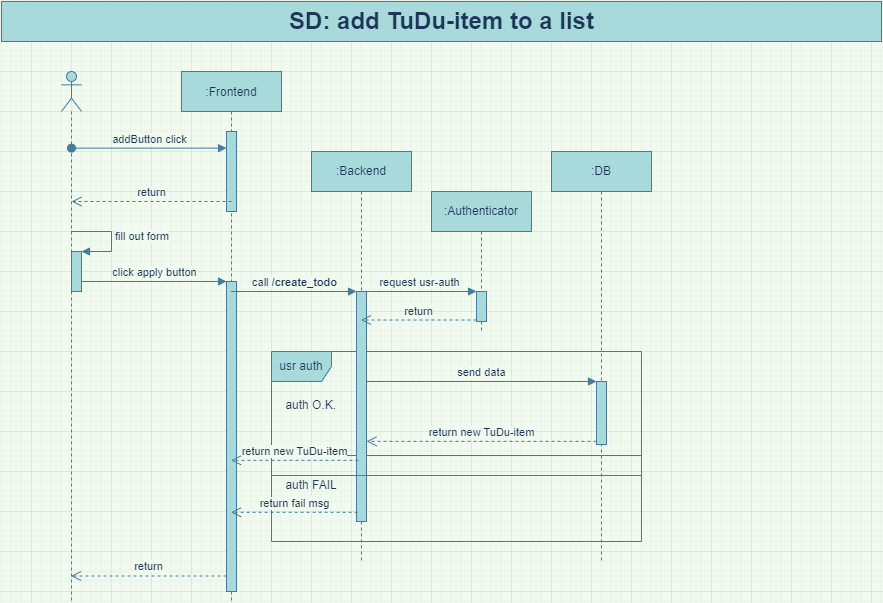

The diagram above was exported from draw.io. Its source (the exported page's mxGraphModel, read from the mxfile embedded in the PNG):
<mxGraphModel dx="1038" dy="547" grid="1" gridSize="10" guides="1" tooltips="1" connect="1" arrows="1" fold="1" page="1" pageScale="1" pageWidth="900" pageHeight="700" background="#F1FAEE" math="0" shadow="0">
  <root>
    <mxCell id="0" />
    <mxCell id="1" parent="0" />
    <mxCell id="3nuBFxr9cyL0pnOWT2aG-5" value=":Frontend" style="shape=umlLifeline;perimeter=lifelinePerimeter;container=1;collapsible=0;recursiveResize=0;shadow=0;strokeWidth=1;fillColor=#A8DADC;strokeColor=#457B9D;fontColor=#1D3557;" parent="1" vertex="1">
      <mxGeometry x="190" y="80" width="100" height="530" as="geometry" />
    </mxCell>
    <mxCell id="kSekGtJbtRoE3fKYx9vQ-12" value="" style="html=1;points=[];perimeter=orthogonalPerimeter;strokeColor=#457B9D;fillColor=#A8DADC;gradientDirection=west;fontColor=#1D3557;" parent="3nuBFxr9cyL0pnOWT2aG-5" vertex="1">
      <mxGeometry x="45" y="60" width="10" height="80" as="geometry" />
    </mxCell>
    <mxCell id="kSekGtJbtRoE3fKYx9vQ-19" value="" style="html=1;points=[];perimeter=orthogonalPerimeter;strokeColor=#457B9D;fillColor=#A8DADC;gradientDirection=west;fontColor=#1D3557;" parent="3nuBFxr9cyL0pnOWT2aG-5" vertex="1">
      <mxGeometry x="45" y="210" width="10" height="310" as="geometry" />
    </mxCell>
    <mxCell id="kSekGtJbtRoE3fKYx9vQ-4" value="SD: add TuDu-item to a list" style="text;strokeColor=#457B9D;fillColor=#A8DADC;html=1;fontSize=24;fontStyle=1;verticalAlign=middle;align=center;gradientDirection=west;fontColor=#1D3557;" parent="1" vertex="1">
      <mxGeometry x="10" y="10" width="880" height="40" as="geometry" />
    </mxCell>
    <mxCell id="kSekGtJbtRoE3fKYx9vQ-9" value=":Backend" style="shape=umlLifeline;perimeter=lifelinePerimeter;whiteSpace=wrap;html=1;container=1;collapsible=0;recursiveResize=0;outlineConnect=0;strokeColor=#457B9D;fillColor=#A8DADC;gradientDirection=west;fontColor=#1D3557;" parent="1" vertex="1">
      <mxGeometry x="320" y="160" width="100" height="410" as="geometry" />
    </mxCell>
    <mxCell id="kSekGtJbtRoE3fKYx9vQ-38" value="" style="group;fontColor=#1D3557;" parent="kSekGtJbtRoE3fKYx9vQ-9" vertex="1" connectable="0">
      <mxGeometry x="-40" y="200" width="370" height="190" as="geometry" />
    </mxCell>
    <mxCell id="kSekGtJbtRoE3fKYx9vQ-35" value="" style="group;fontColor=#1D3557;" parent="kSekGtJbtRoE3fKYx9vQ-38" vertex="1" connectable="0">
      <mxGeometry width="370" height="190" as="geometry" />
    </mxCell>
    <mxCell id="kSekGtJbtRoE3fKYx9vQ-27" value="usr auth" style="shape=umlFrame;whiteSpace=wrap;html=1;strokeColor=#457B9D;fillColor=#A8DADC;gradientDirection=west;container=1;fontColor=#1D3557;" parent="kSekGtJbtRoE3fKYx9vQ-35" vertex="1">
      <mxGeometry width="370" height="190" as="geometry" />
    </mxCell>
    <mxCell id="kSekGtJbtRoE3fKYx9vQ-28" value="auth O.K." style="text;strokeColor=none;fillColor=none;align=left;verticalAlign=top;spacingLeft=4;spacingRight=4;overflow=hidden;rotatable=0;points=[[0,0.5],[1,0.5]];portConstraint=eastwest;fontColor=#1D3557;" parent="kSekGtJbtRoE3fKYx9vQ-27" vertex="1">
      <mxGeometry x="8.40909090909091" y="40" width="69.375" height="26" as="geometry" />
    </mxCell>
    <mxCell id="kSekGtJbtRoE3fKYx9vQ-30" value="auth FAIL" style="text;strokeColor=none;fillColor=none;align=left;verticalAlign=top;spacingLeft=4;spacingRight=4;overflow=hidden;rotatable=0;points=[[0,0.5],[1,0.5]];portConstraint=eastwest;fontColor=#1D3557;" parent="kSekGtJbtRoE3fKYx9vQ-27" vertex="1">
      <mxGeometry x="8.40909090909091" y="120" width="80.9375" height="26" as="geometry" />
    </mxCell>
    <mxCell id="kSekGtJbtRoE3fKYx9vQ-29" value="" style="line;strokeWidth=1;fillColor=none;align=left;verticalAlign=middle;spacingTop=-1;spacingLeft=3;spacingRight=3;rotatable=0;labelPosition=right;points=[];portConstraint=eastwest;strokeColor=#457B9D;labelBackgroundColor=#F1FAEE;fontColor=#1D3557;" parent="kSekGtJbtRoE3fKYx9vQ-35" vertex="1">
      <mxGeometry y="100" width="370" height="8" as="geometry" />
    </mxCell>
    <mxCell id="kSekGtJbtRoE3fKYx9vQ-37" value="" style="endArrow=none;dashed=1;html=1;labelBackgroundColor=#F1FAEE;strokeColor=#457B9D;fontColor=#1D3557;rounded=0;" parent="kSekGtJbtRoE3fKYx9vQ-35" target="kSekGtJbtRoE3fKYx9vQ-27" edge="1">
      <mxGeometry width="50" height="50" relative="1" as="geometry">
        <mxPoint y="100" as="sourcePoint" />
        <mxPoint x="219.6875" y="80" as="targetPoint" />
      </mxGeometry>
    </mxCell>
    <mxCell id="kSekGtJbtRoE3fKYx9vQ-24" value="" style="html=1;points=[];perimeter=orthogonalPerimeter;strokeColor=#457B9D;fillColor=#A8DADC;gradientDirection=west;fontColor=#1D3557;" parent="kSekGtJbtRoE3fKYx9vQ-9" vertex="1">
      <mxGeometry x="45" y="140" width="10" height="230" as="geometry" />
    </mxCell>
    <mxCell id="kSekGtJbtRoE3fKYx9vQ-10" value=":DB" style="shape=umlLifeline;perimeter=lifelinePerimeter;whiteSpace=wrap;html=1;container=1;collapsible=0;recursiveResize=0;outlineConnect=0;strokeColor=#457B9D;fillColor=#A8DADC;gradientDirection=west;fontColor=#1D3557;" parent="1" vertex="1">
      <mxGeometry x="560" y="160" width="100" height="410" as="geometry" />
    </mxCell>
    <mxCell id="kSekGtJbtRoE3fKYx9vQ-45" value="" style="html=1;points=[];perimeter=orthogonalPerimeter;strokeColor=#457B9D;fillColor=#A8DADC;gradientDirection=west;fontColor=#1D3557;" parent="kSekGtJbtRoE3fKYx9vQ-10" vertex="1">
      <mxGeometry x="45" y="230" width="10" height="63" as="geometry" />
    </mxCell>
    <mxCell id="kSekGtJbtRoE3fKYx9vQ-11" value="" style="shape=umlLifeline;participant=umlActor;perimeter=lifelinePerimeter;whiteSpace=wrap;html=1;container=1;collapsible=0;recursiveResize=0;verticalAlign=top;spacingTop=36;outlineConnect=0;strokeColor=#457B9D;fillColor=#A8DADC;gradientDirection=west;fontColor=#1D3557;" parent="1" vertex="1">
      <mxGeometry x="70" y="80" width="20" height="530" as="geometry" />
    </mxCell>
    <mxCell id="kSekGtJbtRoE3fKYx9vQ-17" value="" style="html=1;points=[];perimeter=orthogonalPerimeter;strokeColor=#457B9D;fillColor=#A8DADC;gradientDirection=west;fontColor=#1D3557;" parent="kSekGtJbtRoE3fKYx9vQ-11" vertex="1">
      <mxGeometry x="10" y="180" width="10" height="40" as="geometry" />
    </mxCell>
    <mxCell id="kSekGtJbtRoE3fKYx9vQ-18" value="fill out form" style="edgeStyle=orthogonalEdgeStyle;html=1;align=left;spacingLeft=2;endArrow=block;entryX=1;entryY=0;labelBackgroundColor=#F1FAEE;strokeColor=#457B9D;fontColor=#1D3557;rounded=0;" parent="kSekGtJbtRoE3fKYx9vQ-11" source="kSekGtJbtRoE3fKYx9vQ-11" target="kSekGtJbtRoE3fKYx9vQ-17" edge="1">
      <mxGeometry relative="1" as="geometry">
        <mxPoint x="134.97" y="140" as="sourcePoint" />
        <Array as="points">
          <mxPoint x="50" y="160" />
          <mxPoint x="50" y="180" />
        </Array>
      </mxGeometry>
    </mxCell>
    <mxCell id="kSekGtJbtRoE3fKYx9vQ-13" value="addButton click" style="html=1;verticalAlign=bottom;startArrow=oval;endArrow=block;startSize=8;labelBackgroundColor=#F1FAEE;strokeColor=#457B9D;fontColor=#1D3557;rounded=0;" parent="1" target="kSekGtJbtRoE3fKYx9vQ-12" edge="1">
      <mxGeometry relative="1" as="geometry">
        <mxPoint x="80" y="156.64" as="sourcePoint" />
        <mxPoint x="236" y="157" as="targetPoint" />
      </mxGeometry>
    </mxCell>
    <mxCell id="kSekGtJbtRoE3fKYx9vQ-14" value="return" style="html=1;verticalAlign=bottom;endArrow=open;dashed=1;endSize=8;labelBackgroundColor=#F1FAEE;strokeColor=#457B9D;fontColor=#1D3557;rounded=0;" parent="1" edge="1">
      <mxGeometry relative="1" as="geometry">
        <mxPoint x="240" y="210" as="sourcePoint" />
        <mxPoint x="80" y="210" as="targetPoint" />
      </mxGeometry>
    </mxCell>
    <mxCell id="kSekGtJbtRoE3fKYx9vQ-20" value="click apply button" style="html=1;verticalAlign=bottom;endArrow=block;entryX=0;entryY=0;labelBackgroundColor=#F1FAEE;strokeColor=#457B9D;fontColor=#1D3557;rounded=0;" parent="1" source="kSekGtJbtRoE3fKYx9vQ-17" target="kSekGtJbtRoE3fKYx9vQ-19" edge="1">
      <mxGeometry relative="1" as="geometry">
        <mxPoint x="165" y="290" as="sourcePoint" />
      </mxGeometry>
    </mxCell>
    <mxCell id="kSekGtJbtRoE3fKYx9vQ-21" value="return" style="html=1;verticalAlign=bottom;endArrow=open;dashed=1;endSize=8;exitX=0;exitY=0.95;labelBackgroundColor=#F1FAEE;strokeColor=#457B9D;fontColor=#1D3557;rounded=0;" parent="1" source="kSekGtJbtRoE3fKYx9vQ-19" target="kSekGtJbtRoE3fKYx9vQ-11" edge="1">
      <mxGeometry relative="1" as="geometry">
        <mxPoint x="165" y="366" as="targetPoint" />
      </mxGeometry>
    </mxCell>
    <mxCell id="kSekGtJbtRoE3fKYx9vQ-25" value="call &lt;b&gt;/create_todo&lt;/b&gt;" style="html=1;verticalAlign=bottom;endArrow=block;entryX=0;entryY=0;labelBackgroundColor=#F1FAEE;strokeColor=#457B9D;fontColor=#1D3557;rounded=0;" parent="1" source="3nuBFxr9cyL0pnOWT2aG-5" target="kSekGtJbtRoE3fKYx9vQ-24" edge="1">
      <mxGeometry relative="1" as="geometry">
        <mxPoint x="290" y="300" as="sourcePoint" />
      </mxGeometry>
    </mxCell>
    <mxCell id="kSekGtJbtRoE3fKYx9vQ-26" value="return fail msg" style="html=1;verticalAlign=bottom;endArrow=open;dashed=1;endSize=8;exitX=0.114;exitY=0.96;exitDx=0;exitDy=0;exitPerimeter=0;labelBackgroundColor=#F1FAEE;strokeColor=#457B9D;fontColor=#1D3557;rounded=0;" parent="1" source="kSekGtJbtRoE3fKYx9vQ-24" target="3nuBFxr9cyL0pnOWT2aG-5" edge="1">
      <mxGeometry relative="1" as="geometry">
        <mxPoint x="290" y="376" as="targetPoint" />
      </mxGeometry>
    </mxCell>
    <mxCell id="kSekGtJbtRoE3fKYx9vQ-44" value=":Authenticator" style="shape=umlLifeline;perimeter=lifelinePerimeter;whiteSpace=wrap;html=1;container=1;collapsible=0;recursiveResize=0;outlineConnect=0;strokeColor=#457B9D;fillColor=#A8DADC;gradientDirection=west;fontColor=#1D3557;" parent="1" vertex="1">
      <mxGeometry x="440" y="200" width="100" height="140" as="geometry" />
    </mxCell>
    <mxCell id="kSekGtJbtRoE3fKYx9vQ-39" value="" style="html=1;points=[];perimeter=orthogonalPerimeter;strokeColor=#457B9D;fillColor=#A8DADC;gradientDirection=west;fontColor=#1D3557;" parent="kSekGtJbtRoE3fKYx9vQ-44" vertex="1">
      <mxGeometry x="45" y="100" width="10" height="30" as="geometry" />
    </mxCell>
    <mxCell id="kSekGtJbtRoE3fKYx9vQ-40" value="request usr-auth" style="html=1;verticalAlign=bottom;endArrow=block;entryX=0;entryY=0;labelBackgroundColor=#F1FAEE;strokeColor=#457B9D;fontColor=#1D3557;rounded=0;" parent="1" source="kSekGtJbtRoE3fKYx9vQ-9" target="kSekGtJbtRoE3fKYx9vQ-39" edge="1">
      <mxGeometry relative="1" as="geometry">
        <mxPoint x="420" y="260" as="sourcePoint" />
      </mxGeometry>
    </mxCell>
    <mxCell id="kSekGtJbtRoE3fKYx9vQ-41" value="return" style="html=1;verticalAlign=bottom;endArrow=open;dashed=1;endSize=8;exitX=0;exitY=0.95;labelBackgroundColor=#F1FAEE;strokeColor=#457B9D;fontColor=#1D3557;rounded=0;" parent="1" source="kSekGtJbtRoE3fKYx9vQ-39" target="kSekGtJbtRoE3fKYx9vQ-9" edge="1">
      <mxGeometry relative="1" as="geometry">
        <mxPoint x="420" y="336" as="targetPoint" />
      </mxGeometry>
    </mxCell>
    <mxCell id="kSekGtJbtRoE3fKYx9vQ-48" value="return new TuDu-item" style="html=1;verticalAlign=bottom;endArrow=open;dashed=1;endSize=8;exitX=0.195;exitY=0.734;exitDx=0;exitDy=0;exitPerimeter=0;labelBackgroundColor=#F1FAEE;strokeColor=#457B9D;fontColor=#1D3557;rounded=0;" parent="1" source="kSekGtJbtRoE3fKYx9vQ-24" target="3nuBFxr9cyL0pnOWT2aG-5" edge="1">
      <mxGeometry relative="1" as="geometry">
        <mxPoint x="370" y="470" as="sourcePoint" />
        <mxPoint x="290" y="470" as="targetPoint" />
      </mxGeometry>
    </mxCell>
    <mxCell id="kSekGtJbtRoE3fKYx9vQ-49" value="" style="line;strokeWidth=1;fillColor=none;align=left;verticalAlign=middle;spacingTop=-1;spacingLeft=3;spacingRight=3;rotatable=0;labelPosition=right;points=[];portConstraint=eastwest;strokeColor=#457B9D;labelBackgroundColor=#F1FAEE;fontColor=#1D3557;" parent="1" vertex="1">
      <mxGeometry x="280" y="480" width="370" height="8" as="geometry" />
    </mxCell>
    <mxCell id="kSekGtJbtRoE3fKYx9vQ-46" value="send data" style="html=1;verticalAlign=bottom;endArrow=block;entryX=0;entryY=0;labelBackgroundColor=#F1FAEE;strokeColor=#457B9D;fontColor=#1D3557;rounded=0;" parent="1" source="kSekGtJbtRoE3fKYx9vQ-24" target="kSekGtJbtRoE3fKYx9vQ-45" edge="1">
      <mxGeometry relative="1" as="geometry">
        <mxPoint x="357.7840909090909" y="373" as="sourcePoint" />
      </mxGeometry>
    </mxCell>
    <mxCell id="kSekGtJbtRoE3fKYx9vQ-47" value="return new TuDu-item" style="html=1;verticalAlign=bottom;endArrow=open;dashed=1;endSize=8;exitX=0;exitY=0.95;labelBackgroundColor=#F1FAEE;strokeColor=#457B9D;fontColor=#1D3557;rounded=0;" parent="1" source="kSekGtJbtRoE3fKYx9vQ-45" target="kSekGtJbtRoE3fKYx9vQ-24" edge="1">
      <mxGeometry relative="1" as="geometry">
        <mxPoint x="357.7840909090909" y="449" as="targetPoint" />
      </mxGeometry>
    </mxCell>
  </root>
</mxGraphModel>